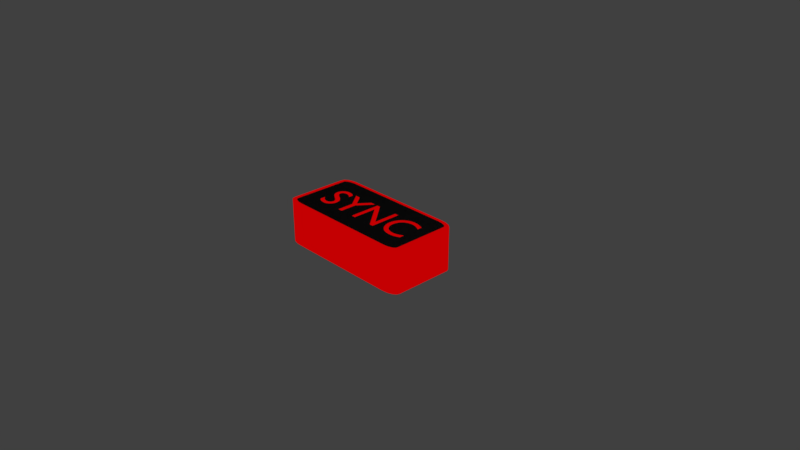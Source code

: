 # Source: button.blend  (saved by Blender 2.79.0; exported with 4.5.12 LTS)
import bpy
from mathutils import Matrix  # noqa: F401  (used for matrix-valued properties, if any)

bpy.ops.wm.read_factory_settings(use_empty=True)
scene = bpy.context.scene
scene.name = 'Scene'

# ---- collections
col_collection_1 = bpy.data.collections.new('Collection 1'); scene.collection.children.link(col_collection_1)

# ---- materials (node trees are filled in below, after node groups)
mat_material_001 = bpy.data.materials.new('Material.001')
mat_material_001.alpha_threshold = 0.0
mat_material_001.diffuse_color = (0.0331, 0.03107, 0.0295, 1.0)
mat_material_001.roughness = 0.5
mat_material_002 = bpy.data.materials.new('Material.002')
mat_material_002.alpha_threshold = 0.0
mat_material_002.diffuse_color = (0.8, 0.01711, 0.005908, 1.0)
mat_material_002.roughness = 0.5

# ---- material node trees
mat_material_001.use_nodes = True; mat_material_001.node_tree.nodes.clear()
_N = mat_material_001.node_tree.nodes; _L = mat_material_001.node_tree.links
n0 = _N.new('ShaderNodeOutputMaterial'); n0.name = 'Material Output'; n0.location = (300, 321)
n1 = _N.new('ShaderNodeBsdfDiffuse'); n1.name = 'Diffuse BSDF'; n1.location = (78, 313)
n1.inputs[0].default_value = (0.02243, 0.02243, 0.02243, 1.0)
_L.new(n1.outputs[0], n0.inputs[0])
n0.is_active_output = True
mat_material_002.use_nodes = True; mat_material_002.node_tree.nodes.clear()
_N = mat_material_002.node_tree.nodes; _L = mat_material_002.node_tree.links
n0 = _N.new('NodeFrame'); n0.name = 'Frame'; n0.location = (4, 332)
n0.width = 200
n1 = _N.new('ShaderNodeOutputMaterial'); n1.name = 'Material Output'; n1.location = (300, 300)
n2 = _N.new('ShaderNodeEmission'); n2.name = 'Emission'; n2.location = (30, -30)
n2.inputs[0].default_value = (0.8, 0.0, 0.0008699, 1.0)
n2.inputs[1].default_value = 0.69
n2.parent = n0
_L.new(n2.outputs[0], n1.inputs[0])
n1.is_active_output = True

# ---- world
world_world = bpy.data.worlds.new('World'); scene.world = world_world
world_world.color = (0.05088, 0.05088, 0.05088)
world_world.use_sun_shadow = False
world_world.sun_shadow_jitter_overblur = 0.0
world_world.cycles.sampling_method = 'MANUAL'

# ---- cameras
cam_camera = bpy.data.cameras.new('Camera')
cam_camera.clip_end = 100.0
cam_camera.lens = 35.0
cam_camera.sensor_width = 32.0
cam_camera.sensor_height = 18.0
cam_camera.ortho_scale = 7.314
cam_camera.dof.focus_distance = 0.0

# ---- lights
light_lamp = bpy.data.lights.new('Lamp', 'POINT')
light_lamp.transmission_factor = 0.0
light_lamp.cutoff_distance = 30.0
light_lamp.energy = 100.0
light_lamp.shadow_buffer_clip_start = 1.001
light_lamp.shadow_soft_size = 0.1
light_lamp.shadow_maximum_resolution = 0.006
light_lamp.use_absolute_resolution = True

# ---- meshes
me_button = bpy.data.meshes.new('Button')
me_button.from_pydata([(-0.8023, -0.4996, 0.0), (-1.002, -0.3996, 0.0), (-0.8792, -0.4923, 0.0), (-0.9445, -0.4708, 0.0), (-0.9877, -0.4381, 0.0), (0.9977, -0.3996, 0.0), (0.7977, -0.4996, 0.0), (0.9831, -0.4381, 0.0), (0.9399, -0.4708, 0.0), (0.8746, -0.4923, 0.0), (-0.8023, 0.5004, 0.0), (-1.002, 0.4004, 0.0), (-0.8792, 0.493, 0.0), (-0.9445, 0.4715, 0.0), (-0.9877, 0.4388, 0.0), (0.7977, 0.5004, 0.0), (0.9977, 0.4004, 0.0), (0.8746, 0.493, 0.0), (0.9399, 0.4715, 0.0), (0.9831, 0.4388, 0.0), (-0.9438, 0.3843, 0.5937), (-0.9438, -0.3835, 0.5937), (-0.9352, -0.4062, 0.5937), (-0.9053, -0.4288, 0.5937), (-0.8506, -0.4469, 0.5937), (-0.7809, -0.4535, 0.5937), (0.7763, -0.4535, 0.5937), (0.846, -0.4469, 0.5937), (0.9007, -0.4288, 0.5937), (0.9306, -0.4062, 0.5937), (0.9392, -0.3835, 0.5937), (0.9392, 0.3843, 0.5937), (0.9306, 0.4069, 0.5937), (0.9007, 0.4295, 0.5937), (0.846, 0.4476, 0.5937), (0.7763, 0.4542, 0.5937), (-0.7809, 0.4542, 0.5937), (-0.8506, 0.4476, 0.5937), (-0.9053, 0.4295, 0.5937), (-0.9352, 0.4069, 0.5937), (-1.002, 0.4004, 0.5937), (-1.002, -0.3996, 0.5937), (-0.9877, -0.4381, 0.5937), (-0.9445, -0.4708, 0.5937), (-0.8792, -0.4923, 0.5937), (-0.8023, -0.4996, 0.5937), (0.7977, -0.4996, 0.5937), (0.8746, -0.4923, 0.5937), (0.9399, -0.4708, 0.5937), (0.9831, -0.4381, 0.5937), (0.9977, -0.3996, 0.5937), (0.9977, 0.4004, 0.5937), (0.9831, 0.4388, 0.5937), (0.9399, 0.4715, 0.5937), (0.8746, 0.493, 0.5937), (0.7977, 0.5004, 0.5937), (-0.8023, 0.5004, 0.5937), (-0.8792, 0.493, 0.5937), (-0.9445, 0.4715, 0.5937), (-0.9877, 0.4388, 0.5937), (0.7682, 0.1797, 0.5939), (0.7543, 0.1856, 0.5939), (0.7409, 0.1908, 0.5939), (0.7279, 0.1955, 0.5939), (0.7154, 0.1997, 0.5939), (0.7033, 0.2033, 0.5939), (0.6915, 0.2064, 0.5939), (0.68, 0.209, 0.5939), (0.6687, 0.2112, 0.5939), (0.6576, 0.2128, 0.5939), (0.6467, 0.2139, 0.5939), (0.636, 0.2146, 0.5939), (0.6253, 0.2148, 0.5939), (0.5929, 0.2129, 0.5939), (0.5623, 0.2072, 0.5939), (0.5336, 0.1979, 0.5939), (0.5071, 0.1853, 0.5939), (0.4829, 0.1696, 0.5939), (0.4613, 0.1509, 0.5939), (0.4424, 0.1295, 0.5939), (0.4265, 0.1056, 0.5939), (0.4138, 0.07947, 0.5939), (0.4045, 0.0512, 0.5939), (0.3987, 0.02105, 0.5939), (0.3968, -0.01077, 0.5939), (0.3982, -0.03378, 0.5939), (0.4025, -0.05766, 0.5939), (0.4099, -0.08186, 0.5939), (0.4203, -0.1058, 0.5939), (0.4338, -0.129, 0.5939), (0.4505, -0.1509, 0.5939), (0.4705, -0.1709, 0.5939), (0.4938, -0.1885, 0.5939), (0.5205, -0.2031, 0.5939), (0.5506, -0.2143, 0.5939), (0.5843, -0.2213, 0.5939), (0.6216, -0.2238, 0.5939), (0.6375, -0.2235, 0.5939), (0.6526, -0.2226, 0.5939), (0.667, -0.221, 0.5939), (0.6807, -0.219, 0.5939), (0.6937, -0.2163, 0.5939), (0.7062, -0.2133, 0.5939), (0.7182, -0.2097, 0.5939), (0.7297, -0.2057, 0.5939), (0.7408, -0.2014, 0.5939), (0.7516, -0.1966, 0.5939), (0.7622, -0.1916, 0.5939), (0.7725, -0.1862, 0.5939), (0.7725, -0.1192, 0.5939), (0.7606, -0.1267, 0.5939), (0.7487, -0.1336, 0.5939), (0.7365, -0.1399, 0.5939), (0.7243, -0.1456, 0.5939), (0.7121, -0.1507, 0.5939), (0.6998, -0.1551, 0.5939), (0.6875, -0.1588, 0.5939), (0.6752, -0.1619, 0.5939), (0.663, -0.1643, 0.5939), (0.6509, -0.166, 0.5939), (0.6389, -0.1671, 0.5939), (0.6271, -0.1674, 0.5939), (0.6027, -0.1661, 0.5939), (0.5798, -0.1621, 0.5939), (0.5585, -0.1556, 0.5939), (0.5388, -0.1467, 0.5939), (0.521, -0.1355, 0.5939), (0.5052, -0.1222, 0.5939), (0.4915, -0.107, 0.5939), (0.4799, -0.08982, 0.5939), (0.4707, -0.07094, 0.5939), (0.464, -0.05044, 0.5939), (0.4599, -0.02846, 0.5939), (0.4585, -0.005128, 0.5939), (0.4599, 0.01784, 0.5939), (0.4642, 0.03962, 0.5939), (0.471, 0.06008, 0.5939), (0.4804, 0.07905, 0.5939), (0.492, 0.09637, 0.5939), (0.5058, 0.1119, 0.5939), (0.5216, 0.1255, 0.5939), (0.5392, 0.1369, 0.5939), (0.5585, 0.1461, 0.5939), (0.5792, 0.1528, 0.5939), (0.6014, 0.157, 0.5939), (0.6246, 0.1584, 0.5939), (0.6366, 0.1581, 0.5939), (0.6485, 0.1573, 0.5939), (0.6602, 0.1558, 0.5939), (0.6719, 0.1537, 0.5939), (0.6836, 0.151, 0.5939), (0.6953, 0.1477, 0.5939), (0.707, 0.1437, 0.5939), (0.7189, 0.1391, 0.5939), (0.7309, 0.1338, 0.5939), (0.7431, 0.1279, 0.5939), (0.7555, 0.1213, 0.5939), (0.7682, 0.1139, 0.5939), (0.3216, 0.2092, 0.5939), (0.2654, 0.2092, 0.5939), (0.2654, -0.1217, 0.5939), (-0.01686, 0.2092, 0.5939), (-0.06451, 0.2092, 0.5939), (-0.06451, -0.2182, 0.5939), (-0.008305, -0.2182, 0.5939), (-0.008305, 0.1108, 0.5939), (0.2703, -0.2182, 0.5939), (0.3216, -0.2182, 0.5939), (-0.2948, 0.06192, 0.5939), (-0.4066, 0.2092, 0.5939), (-0.4787, 0.2092, 0.5939), (-0.3242, 0.008031, 0.5939), (-0.3242, -0.2182, 0.5939), (-0.2643, -0.2182, 0.5939), (-0.2643, 0.007404, 0.5939), (-0.1097, 0.2092, 0.5939), (-0.1818, 0.2092, 0.5939), (-0.5148, 0.1847, 0.5939), (-0.5222, 0.1895, 0.5939), (-0.5296, 0.1939, 0.5939), (-0.5372, 0.1979, 0.5939), (-0.5448, 0.2015, 0.5939), (-0.5525, 0.2046, 0.5939), (-0.5603, 0.2073, 0.5939), (-0.5681, 0.2096, 0.5939), (-0.576, 0.2115, 0.5939), (-0.5839, 0.2129, 0.5939), (-0.5918, 0.214, 0.5939), (-0.5997, 0.2146, 0.5939), (-0.6077, 0.2148, 0.5939), (-0.6262, 0.2139, 0.5939), (-0.6435, 0.2112, 0.5939), (-0.6596, 0.2068, 0.5939), (-0.6744, 0.2007, 0.5939), (-0.6877, 0.1931, 0.5939), (-0.6995, 0.1839, 0.5939), (-0.7097, 0.1733, 0.5939), (-0.7183, 0.1613, 0.5939), (-0.7251, 0.1479, 0.5939), (-0.7301, 0.1334, 0.5939), (-0.7331, 0.1176, 0.5939), (-0.7341, 0.1008, 0.5939), (-0.7306, 0.0736, 0.5939), (-0.7208, 0.05025, 0.5939), (-0.706, 0.03008, 0.5939), (-0.6874, 0.01244, 0.5939), (-0.6663, -0.003311, 0.5939), (-0.644, -0.01782, 0.5939), (-0.6217, -0.03172, 0.5939), (-0.6006, -0.04567, 0.5939), (-0.582, -0.06031, 0.5939), (-0.5672, -0.07628, 0.5939), (-0.5574, -0.09423, 0.5939), (-0.5539, -0.1148, 0.5939), (-0.5543, -0.1209, 0.5939), (-0.5557, -0.127, 0.5939), (-0.558, -0.1333, 0.5939), (-0.5611, -0.1393, 0.5939), (-0.5653, -0.1452, 0.5939), (-0.5704, -0.1507, 0.5939), (-0.5764, -0.1556, 0.5939), (-0.5835, -0.16, 0.5939), (-0.5915, -0.1636, 0.5939), (-0.6006, -0.1663, 0.5939), (-0.6106, -0.1681, 0.5939), (-0.6217, -0.1687, 0.5939), (-0.6319, -0.1682, 0.5939), (-0.6419, -0.1669, 0.5939), (-0.6519, -0.1646, 0.5939), (-0.6616, -0.1615, 0.5939), (-0.6712, -0.1575, 0.5939), (-0.6806, -0.1527, 0.5939), (-0.6898, -0.147, 0.5939), (-0.6987, -0.1406, 0.5939), (-0.7074, -0.1333, 0.5939), (-0.7158, -0.1252, 0.5939), (-0.7239, -0.1163, 0.5939), (-0.7317, -0.1066, 0.5939), (-0.7317, -0.1843, 0.5939), (-0.7229, -0.1908, 0.5939), (-0.7141, -0.1966, 0.5939), (-0.7051, -0.2019, 0.5939), (-0.696, -0.2066, 0.5939), (-0.6867, -0.2107, 0.5939), (-0.6772, -0.2142, 0.5939), (-0.6675, -0.2172, 0.5939), (-0.6576, -0.2196, 0.5939), (-0.6474, -0.2214, 0.5939), (-0.6369, -0.2228, 0.5939), (-0.6261, -0.2236, 0.5939), (-0.615, -0.2238, 0.5939), (-0.5986, -0.2228, 0.5939), (-0.583, -0.2199, 0.5939), (-0.5684, -0.2151, 0.5939), (-0.5549, -0.2087, 0.5939), (-0.5425, -0.2006, 0.5939), (-0.5314, -0.191, 0.5939), (-0.5218, -0.18, 0.5939), (-0.5136, -0.1678, 0.5939), (-0.5071, -0.1543, 0.5939), (-0.5023, -0.1398, 0.5939), (-0.4993, -0.1243, 0.5939), (-0.4983, -0.1079, 0.5939), (-0.5018, -0.07663, 0.5939), (-0.5116, -0.05032, 0.5939), (-0.5265, -0.0282, 0.5939), (-0.545, -0.009492, 0.5939), (-0.5661, 0.006559, 0.5939), (-0.5884, 0.02072, 0.5939), (-0.6107, 0.03376, 0.5939), (-0.6318, 0.04644, 0.5939), (-0.6504, 0.05953, 0.5939), (-0.6652, 0.0738, 0.5939), (-0.675, 0.09001, 0.5939), (-0.6785, 0.1089, 0.5939), (-0.678, 0.1162, 0.5939), (-0.6763, 0.1231, 0.5939), (-0.6736, 0.1295, 0.5939), (-0.67, 0.1354, 0.5939), (-0.6654, 0.1408, 0.5939), (-0.66, 0.1456, 0.5939), (-0.6537, 0.1497, 0.5939), (-0.6468, 0.1532, 0.5939), (-0.6391, 0.156, 0.5939), (-0.6308, 0.158, 0.5939), (-0.6219, 0.1593, 0.5939), (-0.6125, 0.1597, 0.5939), (-0.6054, 0.1595, 0.5939), (-0.598, 0.1588, 0.5939), (-0.5904, 0.1576, 0.5939), (-0.5826, 0.1558, 0.5939), (-0.5746, 0.1534, 0.5939), (-0.5664, 0.1504, 0.5939), (-0.5581, 0.1466, 0.5939), (-0.5496, 0.142, 0.5939), (-0.5411, 0.1367, 0.5939), (-0.5324, 0.1304, 0.5939), (-0.5236, 0.1233, 0.5939), (-0.5148, 0.1152, 0.5939)], [], [(1, 11, 14, 13, 12, 10, 15, 17, 18, 19, 16, 5, 7, 8, 9, 6, 0, 2, 3, 4), (21, 22, 23, 24, 25, 26, 27, 28, 29, 30, 31, 32, 33, 34, 35, 36, 37, 38, 39, 20), (10, 12, 57, 56), (7, 5, 50, 49), (4, 3, 43, 42), (12, 13, 58, 57), (5, 16, 51, 50), (3, 2, 44, 43), (13, 14, 59, 58), (16, 19, 52, 51), (2, 0, 45, 44), (14, 11, 40, 59), (19, 18, 53, 52), (0, 6, 46, 45), (18, 17, 54, 53), (6, 9, 47, 46), (17, 15, 55, 54), (9, 8, 48, 47), (11, 1, 41, 40), (15, 10, 56, 55), (8, 7, 49, 48), (1, 4, 42, 41), (21, 20, 40, 41), (22, 21, 41, 42), (23, 22, 42, 43), (24, 23, 43, 44), (25, 24, 44, 45), (26, 25, 45, 46), (27, 26, 46, 47), (28, 27, 47, 48), (29, 28, 48, 49), (30, 29, 49, 50), (31, 30, 50, 51), (32, 31, 51, 52), (33, 32, 52, 53), (34, 33, 53, 54), (35, 34, 54, 55), (36, 35, 55, 56), (37, 36, 56, 57), (38, 37, 57, 58), (39, 38, 58, 59), (20, 39, 59, 40), (73, 71, 72), (73, 70, 71), (73, 69, 70), (74, 69, 73), (74, 68, 69), (74, 67, 68), (74, 66, 67), (75, 66, 74), (75, 65, 66), (75, 64, 65), (75, 63, 64), (76, 63, 75), (76, 62, 63), (76, 61, 62), (76, 60, 61), (77, 60, 76), (77, 147, 60), (147, 148, 60), (148, 149, 60), (149, 150, 60), (150, 151, 60), (151, 152, 60), (152, 153, 60), (153, 154, 60), (154, 155, 60), (155, 156, 60), (156, 157, 60), (78, 145, 77), (145, 146, 77), (146, 147, 77), (78, 144, 145), (78, 143, 144), (78, 142, 143), (79, 142, 78), (79, 141, 142), (79, 140, 141), (80, 140, 79), (80, 139, 140), (80, 138, 139), (81, 138, 80), (81, 137, 138), (82, 137, 81), (82, 136, 137), (82, 135, 136), (83, 135, 82), (83, 134, 135), (84, 134, 83), (84, 133, 134), (84, 132, 133), (85, 132, 84), (85, 131, 132), (86, 131, 85), (86, 130, 131), (87, 130, 86), (87, 129, 130), (88, 129, 87), (88, 128, 129), (89, 128, 88), (89, 127, 128), (110, 108, 109), (89, 126, 127), (111, 108, 110), (90, 126, 89), (112, 108, 111), (90, 125, 126), (113, 108, 112), (114, 108, 113), (90, 124, 125), (115, 108, 114), (91, 124, 90), (116, 108, 115), (91, 123, 124), (117, 108, 116), (118, 108, 117), (91, 122, 123), (119, 108, 118), (120, 108, 119), (91, 121, 122), (121, 108, 120), (91, 108, 121), (92, 108, 91), (92, 107, 108), (93, 107, 92), (93, 106, 107), (93, 105, 106), (93, 104, 105), (94, 104, 93), (94, 103, 104), (94, 102, 103), (94, 101, 102), (95, 101, 94), (95, 100, 101), (95, 99, 100), (95, 98, 99), (96, 98, 95), (96, 97, 98), (163, 161, 162), (163, 165, 161), (165, 160, 161), (160, 158, 159), (160, 167, 158), (163, 164, 165), (166, 160, 165), (166, 167, 160), (171, 169, 170), (171, 168, 169), (168, 175, 176), (168, 174, 175), (171, 174, 168), (172, 174, 171), (172, 173, 174), (190, 188, 189), (190, 187, 188), (190, 186, 187), (191, 186, 190), (191, 185, 186), (191, 184, 185), (192, 184, 191), (192, 183, 184), (192, 182, 183), (193, 182, 192), (193, 181, 182), (193, 180, 181), (194, 180, 193), (194, 179, 180), (194, 178, 179), (195, 178, 194), (195, 177, 178), (195, 290, 177), (290, 291, 177), (291, 292, 177), (292, 293, 177), (293, 294, 177), (294, 295, 177), (295, 296, 177), (296, 297, 177), (297, 298, 177), (196, 288, 195), (288, 289, 195), (289, 290, 195), (197, 286, 196), (286, 287, 196), (287, 288, 196), (198, 285, 197), (285, 286, 197), (198, 284, 285), (198, 283, 284), (198, 282, 283), (198, 281, 282), (198, 280, 281), (199, 280, 198), (199, 279, 280), (199, 278, 279), (199, 277, 278), (200, 277, 199), (200, 276, 277), (200, 275, 276), (201, 275, 200), (201, 274, 275), (201, 273, 274), (202, 273, 201), (202, 272, 273), (202, 271, 272), (203, 271, 202), (203, 270, 271), (204, 270, 203), (204, 269, 270), (204, 268, 269), (205, 268, 204), (205, 267, 268), (206, 267, 205), (206, 266, 267), (207, 266, 206), (207, 265, 266), (208, 265, 207), (208, 264, 265), (209, 264, 208), (210, 264, 209), (210, 263, 264), (211, 263, 210), (212, 263, 211), (212, 262, 263), (213, 262, 212), (238, 236, 237), (213, 261, 262), (214, 261, 213), (238, 235, 236), (215, 261, 214), (215, 260, 261), (238, 234, 235), (216, 260, 215), (238, 233, 234), (217, 260, 216), (218, 260, 217), (218, 259, 260), (238, 232, 233), (219, 259, 218), (238, 231, 232), (220, 259, 219), (238, 230, 231), (220, 258, 259), (221, 258, 220), (238, 229, 230), (222, 258, 221), (238, 228, 229), (223, 258, 222), (238, 227, 228), (224, 258, 223), (238, 226, 227), (224, 257, 258), (225, 257, 224), (238, 225, 226), (238, 257, 225), (238, 256, 257), (239, 256, 238), (240, 256, 239), (240, 255, 256), (241, 255, 240), (241, 254, 255), (242, 254, 241), (243, 254, 242), (243, 253, 254), (244, 253, 243), (245, 253, 244), (245, 252, 253), (246, 252, 245), (247, 252, 246), (247, 251, 252), (248, 251, 247), (249, 251, 248), (249, 250, 251)])
me_button.polygons.foreach_set('material_index', [1, 0, 1, 1, 1, 1, 1, 1, 1, 1, 1, 1, 1, 1, 1, 1, 1, 1, 1, 1, 1, 1, 1, 1, 1, 1, 1, 1, 1, 1, 1, 1, 1, 1, 1, 1, 1, 1, 1, 1, 1, 1, 1, 1, 1, 1, 1, 1, 1, 1, 1, 1, 1, 1, 1, 1, 1, 1, 1, 1, 1, 1, 1, 1, 1, 1, 1, 1, 1, 1, 1, 1, 1, 1, 1, 1, 1, 1, 1, 1, 1, 1, 1, 1, 1, 1, 1, 1, 1, 1, 1, 1, 1, 1, 1, 1, 1, 1, 1, 1, 1, 1, 1, 1, 1, 1, 1, 1, 1, 1, 1, 1, 1, 1, 1, 1, 1, 1, 1, 1, 1, 1, 1, 1, 1, 1, 1, 1, 1, 1, 1, 1, 1, 1, 1, 1, 1, 1, 1, 1, 1, 1, 1, 1, 1, 1, 1, 1, 1, 1, 1, 1, 1, 1, 1, 1, 1, 1, 1, 1, 1, 1, 1, 1, 1, 1, 1, 1, 1, 1, 1, 1, 1, 1, 1, 1, 1, 1, 1, 1, 1, 1, 1, 1, 1, 1, 1, 1, 1, 1, 1, 1, 1, 1, 1, 1, 1, 1, 1, 1, 1, 1, 1, 1, 1, 1, 1, 1, 1, 1, 1, 1, 1, 1, 1, 1, 1, 1, 1, 1, 1, 1, 1, 1, 1, 1, 1, 1, 1, 1, 1, 1, 1, 1, 1, 1, 1, 1, 1, 1, 1, 1, 1, 1, 1, 1, 1, 1, 1, 1, 1, 1, 1, 1, 1, 1, 1, 1, 1, 1, 1, 1, 1, 1, 1, 1, 1, 1, 1, 1, 1, 1, 1])
me_button.materials.append(mat_material_001)
me_button.materials.append(mat_material_002)
me_button.use_remesh_preserve_volume = False
me_button.use_remesh_preserve_attributes = False
me_button.use_mirror_vertex_groups = False
me_button.update()

# ---- objects
ob_button = bpy.data.objects.new('Button', me_button)
ob_lamp = bpy.data.objects.new('Lamp', light_lamp)
ob_camera = bpy.data.objects.new('Camera', cam_camera)

# ---- transforms, parenting, visibility, modifiers, constraints
ob_button.location = (0.0, 0.0, 0.0)
ob_button.lineart.crease_threshold = 0.0
ob_lamp.location = (4.076, 1.005, 5.904)
ob_lamp.rotation_euler = (0.6503, 0.05522, 1.866)
ob_lamp.lock_rotations_4d = False
ob_lamp.empty_display_type = 'ARROWS'
ob_lamp.color = (0.0, 0.0, 0.0, 0.0)
ob_lamp.lineart.crease_threshold = 0.0
ob_camera.location = (7.481, -6.508, 5.344)
ob_camera.rotation_euler = (1.109, 0.0, 0.8149)
ob_camera.lock_rotations_4d = False
ob_camera.empty_display_type = 'ARROWS'
ob_camera.color = (0.0, 0.0, 0.0, 0.0)
ob_camera.display_type = 'WIRE'
ob_camera.lineart.crease_threshold = 0.0

# ---- collection membership
col_collection_1.objects.link(ob_button)
col_collection_1.objects.link(ob_lamp)
col_collection_1.objects.link(ob_camera)

# ---- scene / render settings (as saved in the file)
scene.camera = ob_camera
scene.frame_start = 1; scene.frame_end = 250; scene.frame_set(1)
scene.render.engine = 'CYCLES'
scene.render.resolution_percentage = 50
scene.render.dither_intensity = 0.0
scene.cycles.use_denoising = False
scene.cycles.samples = 128
scene.cycles.sampling_pattern = 'TABULATED_SOBOL'
scene.cycles.use_adaptive_sampling = False
scene.cycles.use_light_tree = False
scene.cycles.blur_glossy = 0.0
scene.cycles.sample_clamp_indirect = 0.0
scene.view_settings.view_transform = 'Standard'
bpy.context.view_layer.update()
